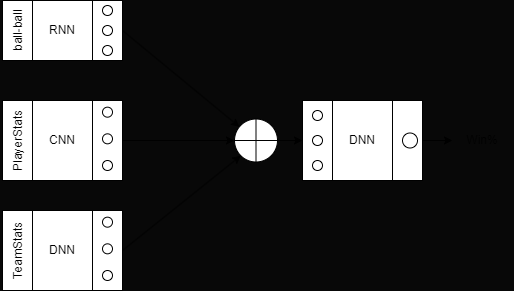

The diagram above was exported from draw.io. Its source (the exported page's mxGraphModel, read from the mxfile embedded in the PNG):
<mxGraphModel dx="649" dy="436" grid="0" gridSize="10" guides="1" tooltips="1" connect="1" arrows="1" fold="1" page="0" pageScale="1" pageWidth="850" pageHeight="1100" background="#080808" math="0" shadow="0">
  <root>
    <mxCell id="0" />
    <mxCell id="1" parent="0" />
    <mxCell id="11" value="" style="group" parent="1" vertex="1" connectable="0">
      <mxGeometry x="150" y="150" width="120" height="60" as="geometry" />
    </mxCell>
    <mxCell id="2" value="" style="shape=process;whiteSpace=wrap;html=1;backgroundOutline=1;size=0.25;" parent="11" vertex="1">
      <mxGeometry width="120" height="60" as="geometry" />
    </mxCell>
    <mxCell id="3" value="RNN" style="text;html=1;strokeColor=none;fillColor=none;align=center;verticalAlign=middle;whiteSpace=wrap;rounded=0;" parent="11" vertex="1">
      <mxGeometry x="30" y="15" width="60" height="30" as="geometry" />
    </mxCell>
    <mxCell id="4" value="ball-ball" style="text;html=1;strokeColor=none;fillColor=none;align=center;verticalAlign=middle;whiteSpace=wrap;rounded=0;rotation=-90;" parent="11" vertex="1">
      <mxGeometry x="-13.75" y="16.25" width="60" height="27.5" as="geometry" />
    </mxCell>
    <mxCell id="6" value="" style="ellipse;whiteSpace=wrap;html=1;aspect=fixed;" parent="11" vertex="1">
      <mxGeometry x="100" y="5" width="10" height="10" as="geometry" />
    </mxCell>
    <mxCell id="7" value="" style="ellipse;whiteSpace=wrap;html=1;aspect=fixed;" parent="11" vertex="1">
      <mxGeometry x="100" y="45" width="10" height="10" as="geometry" />
    </mxCell>
    <mxCell id="8" value="" style="ellipse;whiteSpace=wrap;html=1;aspect=fixed;" parent="11" vertex="1">
      <mxGeometry x="100" y="25" width="10" height="10" as="geometry" />
    </mxCell>
    <mxCell id="12" value="" style="group" parent="1" vertex="1" connectable="0">
      <mxGeometry x="150" y="250" width="120" height="80" as="geometry" />
    </mxCell>
    <mxCell id="13" value="" style="shape=process;whiteSpace=wrap;html=1;backgroundOutline=1;size=0.25;" parent="12" vertex="1">
      <mxGeometry width="120" height="80" as="geometry" />
    </mxCell>
    <mxCell id="14" value="CNN" style="text;html=1;strokeColor=none;fillColor=none;align=center;verticalAlign=middle;whiteSpace=wrap;rounded=0;" parent="12" vertex="1">
      <mxGeometry x="30" y="20" width="60" height="40" as="geometry" />
    </mxCell>
    <mxCell id="15" value="PlayerStats" style="text;html=1;strokeColor=none;fillColor=none;align=center;verticalAlign=middle;whiteSpace=wrap;rounded=0;rotation=-90;" parent="12" vertex="1">
      <mxGeometry x="-13.75" y="21.666666666666668" width="60" height="36.666666666666664" as="geometry" />
    </mxCell>
    <mxCell id="16" value="" style="ellipse;whiteSpace=wrap;html=1;aspect=fixed;" parent="12" vertex="1">
      <mxGeometry x="100" y="6.666666666666667" width="10" height="10" as="geometry" />
    </mxCell>
    <mxCell id="17" value="" style="ellipse;whiteSpace=wrap;html=1;aspect=fixed;" parent="12" vertex="1">
      <mxGeometry x="100" y="60" width="10" height="10" as="geometry" />
    </mxCell>
    <mxCell id="18" value="" style="ellipse;whiteSpace=wrap;html=1;aspect=fixed;" parent="12" vertex="1">
      <mxGeometry x="100" y="33.333333333333336" width="10" height="10" as="geometry" />
    </mxCell>
    <mxCell id="19" value="" style="group" parent="12" vertex="1" connectable="0">
      <mxGeometry y="110" width="120" height="80" as="geometry" />
    </mxCell>
    <mxCell id="20" value="" style="shape=process;whiteSpace=wrap;html=1;backgroundOutline=1;size=0.25;" parent="19" vertex="1">
      <mxGeometry width="120" height="80" as="geometry" />
    </mxCell>
    <mxCell id="21" value="DNN" style="text;html=1;strokeColor=none;fillColor=none;align=center;verticalAlign=middle;whiteSpace=wrap;rounded=0;" parent="19" vertex="1">
      <mxGeometry x="30" y="20" width="60" height="40" as="geometry" />
    </mxCell>
    <mxCell id="22" value="TeamStats" style="text;html=1;strokeColor=none;fillColor=none;align=center;verticalAlign=middle;whiteSpace=wrap;rounded=0;rotation=-90;" parent="19" vertex="1">
      <mxGeometry x="-13.75" y="21.666666666666668" width="60" height="36.666666666666664" as="geometry" />
    </mxCell>
    <mxCell id="23" value="" style="ellipse;whiteSpace=wrap;html=1;aspect=fixed;" parent="19" vertex="1">
      <mxGeometry x="100" y="6.666666666666667" width="10" height="10" as="geometry" />
    </mxCell>
    <mxCell id="24" value="" style="ellipse;whiteSpace=wrap;html=1;aspect=fixed;" parent="19" vertex="1">
      <mxGeometry x="100" y="60" width="10" height="10" as="geometry" />
    </mxCell>
    <mxCell id="25" value="" style="ellipse;whiteSpace=wrap;html=1;aspect=fixed;" parent="19" vertex="1">
      <mxGeometry x="100" y="33.333333333333336" width="10" height="10" as="geometry" />
    </mxCell>
    <mxCell id="63" style="edgeStyle=none;html=1;exitX=1;exitY=0.5;exitDx=0;exitDy=0;entryX=0;entryY=0.5;entryDx=0;entryDy=0;" parent="1" source="26" target="46" edge="1">
      <mxGeometry relative="1" as="geometry" />
    </mxCell>
    <mxCell id="26" value="" style="shape=orEllipse;perimeter=ellipsePerimeter;whiteSpace=wrap;html=1;backgroundOutline=1;" parent="1" vertex="1">
      <mxGeometry x="382" y="268.5" width="43" height="43" as="geometry" />
    </mxCell>
    <mxCell id="27" style="edgeStyle=none;html=1;exitX=1;exitY=0.5;exitDx=0;exitDy=0;" parent="1" source="2" target="26" edge="1">
      <mxGeometry relative="1" as="geometry" />
    </mxCell>
    <mxCell id="28" style="edgeStyle=none;html=1;exitX=1;exitY=0.5;exitDx=0;exitDy=0;entryX=0;entryY=1;entryDx=0;entryDy=0;" parent="1" source="20" target="26" edge="1">
      <mxGeometry relative="1" as="geometry" />
    </mxCell>
    <mxCell id="29" style="edgeStyle=none;html=1;exitX=1;exitY=0.5;exitDx=0;exitDy=0;entryX=0;entryY=0.5;entryDx=0;entryDy=0;" parent="1" source="13" target="26" edge="1">
      <mxGeometry relative="1" as="geometry" />
    </mxCell>
    <mxCell id="45" value="" style="group" parent="1" vertex="1" connectable="0">
      <mxGeometry x="425" y="210" width="120" height="80" as="geometry" />
    </mxCell>
    <mxCell id="62" value="" style="group" parent="45" vertex="1" connectable="0">
      <mxGeometry x="25" y="40" width="120" height="80" as="geometry" />
    </mxCell>
    <mxCell id="46" value="" style="shape=process;whiteSpace=wrap;html=1;backgroundOutline=1;size=0.25;" parent="62" vertex="1">
      <mxGeometry width="120" height="80" as="geometry" />
    </mxCell>
    <mxCell id="47" value="DNN" style="text;html=1;strokeColor=none;fillColor=none;align=center;verticalAlign=middle;whiteSpace=wrap;rounded=0;" parent="62" vertex="1">
      <mxGeometry x="30" y="20" width="60" height="40" as="geometry" />
    </mxCell>
    <mxCell id="49" value="" style="ellipse;whiteSpace=wrap;html=1;aspect=fixed;" parent="62" vertex="1">
      <mxGeometry x="10" y="9.996666666666666" width="10" height="10" as="geometry" />
    </mxCell>
    <mxCell id="50" value="" style="ellipse;whiteSpace=wrap;html=1;aspect=fixed;" parent="62" vertex="1">
      <mxGeometry x="10" y="60" width="10" height="10" as="geometry" />
    </mxCell>
    <mxCell id="51" value="" style="ellipse;whiteSpace=wrap;html=1;aspect=fixed;" parent="62" vertex="1">
      <mxGeometry x="10" y="35.00333333333334" width="10" height="10" as="geometry" />
    </mxCell>
    <mxCell id="60" value="" style="ellipse;whiteSpace=wrap;html=1;aspect=fixed;" parent="62" vertex="1">
      <mxGeometry x="100" y="32.5" width="15" height="15" as="geometry" />
    </mxCell>
    <mxCell id="64" style="edgeStyle=none;html=1;exitX=1;exitY=0.5;exitDx=0;exitDy=0;" parent="1" source="46" target="65" edge="1">
      <mxGeometry relative="1" as="geometry">
        <mxPoint x="600" y="290.16666666666674" as="targetPoint" />
      </mxGeometry>
    </mxCell>
    <mxCell id="65" value="Win%" style="text;html=1;strokeColor=none;fillColor=none;align=center;verticalAlign=middle;whiteSpace=wrap;rounded=0;" parent="1" vertex="1">
      <mxGeometry x="600" y="272.58000000000004" width="60" height="34.83" as="geometry" />
    </mxCell>
  </root>
</mxGraphModel>